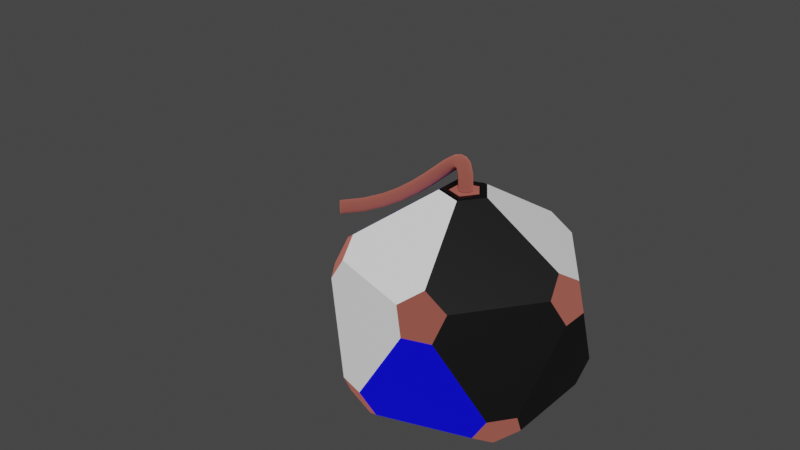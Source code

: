# Source: DestroyBomb.blend  (saved by Blender 3.3.6; exported with 4.5.12 LTS)
import bpy
from mathutils import Matrix  # noqa: F401  (used for matrix-valued properties, if any)

bpy.ops.wm.read_factory_settings(use_empty=True)
scene = bpy.context.scene
scene.name = 'Scene'

# ---- collections
col_collection = bpy.data.collections.new('Collection'); scene.collection.children.link(col_collection)

# ---- materials (node trees are filled in below, after node groups)
mat_black = bpy.data.materials.new('BLACK')
mat_black.use_transparent_shadow = False
mat_eraser = bpy.data.materials.new('ERASER')
mat_eraser.use_transparent_shadow = False
mat_blue = bpy.data.materials.new('BLUE')
mat_blue.use_transparent_shadow = False
mat_white = bpy.data.materials.new('WHITE')
mat_white.alpha_threshold = 0.0
mat_white.use_transparent_shadow = False
mat_white.roughness = 0.5
mat_white.line_color = (0.0, 0.0, 0.0, 1.0)

# ---- material node trees
mat_black.use_nodes = True; mat_black.node_tree.nodes.clear()
_N = mat_black.node_tree.nodes; _L = mat_black.node_tree.links
n0 = _N.new('ShaderNodeBsdfPrincipled'); n0.name = 'Principled BSDF'; n0.location = (10, 300)
n0.distribution = 'GGX'
n0.subsurface_method = 'RANDOM_WALK_SKIN'
n0.inputs[0].default_value = (0.0, 0.0, 0.0, 1.0)
n0.inputs[3].default_value = 1.45
n0.inputs[27].default_value = (0.0, 0.0, 0.0, 1.0)
n0.inputs[28].default_value = 1.0
n1 = _N.new('ShaderNodeOutputMaterial'); n1.name = 'Material Output'; n1.location = (300, 300)
_L.new(n0.outputs[0], n1.inputs[0])
n1.is_active_output = True
mat_eraser.use_nodes = True; mat_eraser.node_tree.nodes.clear()
_N = mat_eraser.node_tree.nodes; _L = mat_eraser.node_tree.links
n0 = _N.new('ShaderNodeBsdfPrincipled'); n0.name = 'Principled BSDF'; n0.location = (10, 300)
n0.distribution = 'GGX'
n0.subsurface_method = 'RANDOM_WALK_SKIN'
n0.inputs[0].default_value = (1.0, 0.2803, 0.2161, 1.0)
n0.inputs[1].default_value = 1.0
n0.inputs[2].default_value = 1.0
n0.inputs[3].default_value = 1.45
n0.inputs[13].default_value = 0.0
n0.inputs[27].default_value = (0.0, 0.0, 0.0, 1.0)
n0.inputs[28].default_value = 1.0
n1 = _N.new('ShaderNodeOutputMaterial'); n1.name = 'Material Output'; n1.location = (300, 300)
_L.new(n0.outputs[0], n1.inputs[0])
n1.is_active_output = True
mat_blue.use_nodes = True; mat_blue.node_tree.nodes.clear()
_N = mat_blue.node_tree.nodes; _L = mat_blue.node_tree.links
n0 = _N.new('ShaderNodeBsdfPrincipled'); n0.name = 'Principled BSDF'; n0.location = (10, 300)
n0.distribution = 'GGX'
n0.subsurface_method = 'RANDOM_WALK_SKIN'
n0.inputs[0].default_value = (0.0, 0.0, 1.0, 1.0)
n0.inputs[3].default_value = 1.45
n0.inputs[27].default_value = (0.0, 0.0, 0.0, 1.0)
n0.inputs[28].default_value = 1.0
n1 = _N.new('ShaderNodeOutputMaterial'); n1.name = 'Material Output'; n1.location = (300, 300)
_L.new(n0.outputs[0], n1.inputs[0])
n1.is_active_output = True
mat_white.use_nodes = True; mat_white.node_tree.nodes.clear()
_N = mat_white.node_tree.nodes; _L = mat_white.node_tree.links
n0 = _N.new('ShaderNodeOutputMaterial'); n0.name = 'Material Output'; n0.location = (300, 300)
n1 = _N.new('ShaderNodeBsdfPrincipled'); n1.name = 'Principled BSDF'; n1.location = (10, 300)
n1.distribution = 'GGX'
n1.subsurface_method = 'RANDOM_WALK_SKIN'
n1.inputs[0].default_value = (1.0, 1.0, 1.0, 1.0)
n1.inputs[3].default_value = 1.45
n1.inputs[27].default_value = (0.0, 0.0, 0.0, 1.0)
n1.inputs[28].default_value = 1.0
_L.new(n1.outputs[0], n0.inputs[0])
n0.is_active_output = True

# ---- world
world_world = bpy.data.worlds.new('World'); scene.world = world_world
world_world.use_nodes = True; world_world.node_tree.nodes.clear()
_N = world_world.node_tree.nodes; _L = world_world.node_tree.links
n0 = _N.new('ShaderNodeOutputWorld'); n0.name = 'World Output'; n0.location = (300, 300)
n1 = _N.new('ShaderNodeBackground'); n1.name = 'Background'; n1.location = (10, 300)
n1.inputs[0].default_value = (0.05088, 0.05088, 0.05088, 1.0)
_L.new(n1.outputs[0], n0.inputs[0])
n0.is_active_output = True
world_world.color = (0.05088, 0.05088, 0.05088)
world_world.use_sun_shadow = False
world_world.sun_shadow_jitter_overblur = 0.0

# ---- meshes
me_destroybomb_1 = bpy.data.meshes.new('DestroyBomb_1')
me_destroybomb_1.from_pydata([(-0.1701, 0.0, -0.8949), (-0.05257, 0.1618, -0.8949), (0.1376, 0.1, -0.8949), (0.1376, -0.1, -0.8949), (-0.05257, -0.1618, -0.8949), (0.7236, -0.3257, -0.4472), (0.7561, -0.4257, -0.2771), (0.6385, -0.5875, -0.2771), (0.5334, -0.5875, -0.4472), (0.586, -0.4257, -0.5524), (-0.2238, -0.6888, -0.5524), (-0.08617, -0.7888, -0.4472), (-0.1712, -0.8506, -0.2771), (-0.3615, -0.7888, -0.2771), (-0.3939, -0.6888, -0.4472), (-0.7243, 0.0, -0.5524), (-0.7769, -0.1618, -0.4472), (-0.8619, -0.1, -0.2771), (-0.8619, 0.1, -0.2771), (-0.7769, 0.1618, -0.4472), (-0.2238, 0.6888, -0.5524), (-0.3939, 0.6888, -0.4472), (-0.3615, 0.7888, -0.2771), (-0.1712, 0.8506, -0.2771), (-0.08617, 0.7888, -0.4472), (0.7236, 0.3257, -0.4472), (0.586, 0.4257, -0.5524), (0.5334, 0.5875, -0.4472), (0.6385, 0.5875, -0.2771), (0.7561, 0.4257, -0.2771), (0.1712, -0.8506, 0.2771), (0.3615, -0.7888, 0.2771), (0.3939, -0.6888, 0.4472), (0.2238, -0.6888, 0.5524), (0.08617, -0.7888, 0.4472), (-0.7561, -0.4257, 0.2771), (-0.6385, -0.5875, 0.2771), (-0.5334, -0.5875, 0.4472), (-0.586, -0.4257, 0.5524), (-0.7236, -0.3257, 0.4472), (-0.6385, 0.5875, 0.2771), (-0.7561, 0.4257, 0.2771), (-0.7236, 0.3257, 0.4472), (-0.586, 0.4257, 0.5524), (-0.5334, 0.5875, 0.4472), (0.3615, 0.7888, 0.2771), (0.1712, 0.8506, 0.2771), (0.08617, 0.7888, 0.4472), (0.2238, 0.6888, 0.5524), (0.3939, 0.6888, 0.4472), (0.8619, -0.1, 0.2771), (0.8619, 0.1, 0.2771), (0.7769, 0.1618, 0.4472), (0.7243, 0.0, 0.5524), (0.7769, -0.1618, 0.4472), (0.03729, -0.1148, 0.8949), (0.1207, 0.0, 0.8949), (0.03729, 0.1148, 0.8949), (-0.09764, 0.07094, 0.8949), (-0.09764, -0.07094, 0.8949), (-0.1276, -0.09273, 0.8949), (0.04875, -0.15, 0.8949), (0.1578, 0.0, 0.8949), (0.04875, 0.15, 0.8949), (-0.1276, 0.09273, 0.8949), (-0.1376, -0.1, 0.8949), (0.05257, -0.1618, 0.8949), (0.1701, 0.0, 0.8949), (0.05257, 0.1618, 0.8949), (-0.1376, 0.1, 0.8949), (-0.08764, -0.06367, 0.8949), (0.03347, -0.103, 0.8949), (0.1083, 0.0, 0.8949), (0.03347, 0.103, 0.8949), (-0.08764, 0.06367, 0.8949), (0.04875, -0.15, 0.9049), (0.03729, -0.1148, 0.9049), (-0.09764, -0.07094, 0.9049), (-0.1276, -0.09273, 0.9049), (0.1578, -2.274e-16, 0.9049), (0.1207, -2.274e-16, 0.9049), (0.04875, 0.15, 0.9049), (0.03729, 0.1148, 0.9049), (-0.1276, 0.09273, 0.9049), (-0.09764, 0.07094, 0.9049)], [], [(5, 9, 3, 2, 26, 25), (1, 0, 15, 19, 21, 20), (4, 3, 9, 8, 11, 10), (2, 1, 20, 24, 27, 26), (12, 11, 8, 7, 31, 30), (7, 6, 50, 54, 32, 31), (6, 5, 25, 29, 51, 50), (13, 12, 30, 34, 37, 36), (18, 17, 35, 39, 42, 41), (23, 22, 40, 44, 47, 46), (17, 16, 14, 13, 36, 35), (22, 21, 19, 18, 41, 40), (28, 27, 24, 23, 46, 45), (29, 28, 45, 49, 52, 51), (33, 32, 54, 53, 67, 66), (38, 37, 34, 33, 66, 65), (43, 42, 39, 38, 65, 69), (48, 47, 44, 43, 69, 68), (53, 52, 49, 48, 68, 67), (0, 1, 2, 3, 4), (5, 6, 7, 8, 9), (10, 11, 12, 13, 14), (15, 16, 17, 18, 19), (20, 21, 22, 23, 24), (25, 26, 27, 28, 29), (30, 31, 32, 33, 34), (35, 36, 37, 38, 39), (40, 41, 42, 43, 44), (45, 46, 47, 48, 49), (50, 51, 52, 53, 54), (71, 72, 73, 74, 70), (0, 4, 10, 14, 16, 15), (56, 55, 76, 80), (59, 58, 84, 77), (62, 63, 81, 79), (55, 59, 77, 76), (58, 57, 82, 84), (61, 60, 65, 66), (62, 61, 66, 67), (63, 62, 67, 68), (64, 63, 68, 69), (60, 64, 69, 65), (59, 55, 71, 70), (55, 56, 72, 71), (56, 57, 73, 72), (57, 58, 74, 73), (58, 59, 70, 74), (76, 77, 78, 75), (80, 76, 75, 79), (82, 80, 79, 81), (84, 82, 81, 83), (77, 84, 83, 78), (63, 64, 83, 81), (60, 61, 75, 78), (57, 56, 80, 82), (64, 60, 78, 83), (61, 62, 79, 75)])
me_destroybomb_1.polygons.foreach_set('material_index', [0, 3, 2, 2, 2, 0, 0, 3, 2, 0, 0, 3, 2, 3, 0, 3, 2, 0, 3, 1, 1, 1, 1, 1, 1, 1, 1, 1, 1, 1, 1, 0, 0, 0, 0, 0, 0, 0, 0, 0, 0, 0, 0, 0, 0, 0, 0, 0, 0, 0, 0, 0, 0, 0, 0, 0, 0])
_uv = me_destroybomb_1.uv_layers.new(name='UVマップ')
_uv.uv.foreach_set('vector', [0.3073, 0.1575, 0.29, 0.1275, 0.3463, 0.02995, 0.3809, 0.02995, 0.4373, 0.1275, 0.42, 0.1575, 0.71, 0.02995, 0.7446, 0.02995, 0.8009, 0.1275, 0.7836, 0.1575, 0.6709, 0.1575, 0.6537, 0.1275, 0.1645, 0.02995, 0.1991, 0.02995, 0.2554, 0.1275, 0.2381, 0.1575, 0.1255, 0.1575, 0.1082, 0.1275, 0.5282, 0.02995, 0.5627, 0.02995, 0.6191, 0.1275, 0.6018, 0.1575, 0.4891, 0.1575, 0.4718, 0.1275, 0.1082, 0.1874, 0.1255, 0.1575, 0.2381, 0.1575, 0.2554, 0.1874, 0.1991, 0.285, 0.1645, 0.285, 0.2554, 0.1874, 0.29, 0.1874, 0.3463, 0.285, 0.3291, 0.3149, 0.2164, 0.3149, 0.1991, 0.285, 0.29, 0.1874, 0.3073, 0.1575, 0.42, 0.1575, 0.4373, 0.1874, 0.3809, 0.285, 0.3463, 0.285, 0.07362, 0.1874, 0.1082, 0.1874, 0.1645, 0.285, 0.1472, 0.3149, 0.03458, 0.3149, 0.01729, 0.285, 0.8009, 0.1874, 0.8355, 0.1874, 0.8918, 0.285, 0.8745, 0.3149, 0.7619, 0.3149, 0.7446, 0.285, 0.6191, 0.1874, 0.6537, 0.1874, 0.71, 0.285, 0.6927, 0.3149, 0.58, 0.3149, 0.5627, 0.285, 0.8355, 0.1874, 0.8528, 0.1575, 0.9654, 0.1575, 0.9827, 0.1874, 0.9264, 0.285, 0.8918, 0.285, 0.6537, 0.1874, 0.6709, 0.1575, 0.7836, 0.1575, 0.8009, 0.1874, 0.7446, 0.285, 0.71, 0.285, 0.4718, 0.1874, 0.4891, 0.1575, 0.6018, 0.1575, 0.6191, 0.1874, 0.5627, 0.285, 0.5282, 0.285, 0.4373, 0.1874, 0.4718, 0.1874, 0.5282, 0.285, 0.5109, 0.3149, 0.3982, 0.3149, 0.3809, 0.285, 0.1991, 0.3449, 0.2164, 0.3149, 0.3291, 0.3149, 0.3463, 0.3449, 0.29, 0.4424, 0.2554, 0.4424, 0.01729, 0.3449, 0.03458, 0.3149, 0.1472, 0.3149, 0.1645, 0.3449, 0.1082, 0.4424, 0.07362, 0.4424, 0.7446, 0.3449, 0.7619, 0.3149, 0.8745, 0.3149, 0.8918, 0.3449, 0.8355, 0.4424, 0.8009, 0.4424, 0.5627, 0.3449, 0.58, 0.3149, 0.6927, 0.3149, 0.71, 0.3449, 0.6537, 0.4424, 0.6191, 0.4424, 0.3809, 0.3449, 0.3982, 0.3149, 0.5109, 0.3149, 0.5282, 0.3449, 0.4718, 0.4424, 0.4373, 0.4424, 0.8918, 0.02995, 0.71, 0.02995, 0.5282, 0.02995, 0.3463, 0.02995, 0.1645, 0.02995, 0.3073, 0.1575, 0.29, 0.1874, 0.2554, 0.1874, 0.2381, 0.1575, 0.2554, 0.1275, 0.9827, 0.1275, 0.1255, 0.1575, 0.1082, 0.1874, 0.07362, 0.1874, 0.9654, 0.1575, 0.8009, 0.1275, 0.8528, 0.1575, 0.8355, 0.1874, 0.8009, 0.1874, 0.7836, 0.1575, 0.6191, 0.1275, 0.6709, 0.1575, 0.6537, 0.1874, 0.6191, 0.1874, 0.6018, 0.1575, 0.42, 0.1575, 0.4373, 0.1275, 0.4891, 0.1575, 0.4718, 0.1874, 0.4373, 0.1874, 0.1645, 0.285, 0.1991, 0.285, 0.2164, 0.3149, 0.1991, 0.3449, 0.1472, 0.3149, 0.8918, 0.285, 0.9264, 0.285, 0.03458, 0.3149, 0.01729, 0.3449, 0.8745, 0.3149, 0.71, 0.285, 0.7446, 0.285, 0.7619, 0.3149, 0.7446, 0.3449, 0.6927, 0.3149, 0.5282, 0.285, 0.5627, 0.285, 0.58, 0.3149, 0.5627, 0.3449, 0.5109, 0.3149, 0.3463, 0.285, 0.3809, 0.285, 0.3982, 0.3149, 0.3809, 0.3449, 0.3291, 0.3149, 0.2823, 0.4424, 0.3301, 0.4424, 0.4718, 0.4424, 0.6136, 0.4424, 0.6613, 0.4424, 0.8918, 0.02995, 0.9264, 0.02995, 0.9827, 0.1275, 0.9654, 0.1575, 0.8528, 0.1575, 0.8355, 0.1275, 0.3221, 0.4424, 0.2475, 0.4424, 0.2475, 0.4424, 0.3221, 0.4424, 0.6962, 0.4424, 0.6216, 0.4424, 0.6216, 0.4424, 0.6962, 0.4424, 0.298, 0.4424, 0.4718, 0.4424, 0.4718, 0.4424, 0.298, 0.4424, 0.2475, 0.4424, 0.6962, 0.4424, 0.6962, 0.4424, 0.2475, 0.4424, 0.6216, 0.4424, 0.4718, 0.4424, 0.4718, 0.4424, 0.6216, 0.4424, 0.143, 0.4424, 0.8006, 0.4424, 0.8355, 0.4424, 0.1082, 0.4424, 0.298, 0.4424, 0.143, 0.4424, 0.1082, 0.4424, 0.29, 0.4424, 0.4718, 0.4424, 0.298, 0.4424, 0.29, 0.4424, 0.4718, 0.4424, 0.6456, 0.4424, 0.4718, 0.4424, 0.4718, 0.4424, 0.6537, 0.4424, 0.8006, 0.4424, 0.6456, 0.4424, 0.6537, 0.4424, 0.8355, 0.4424, 0.6962, 0.4424, 0.2475, 0.4424, 0.2823, 0.4424, 0.6613, 0.4424, 0.2475, 0.4424, 0.3221, 0.4424, 0.3301, 0.4424, 0.2823, 0.4424, 0.3221, 0.4424, 0.4718, 0.4424, 0.4718, 0.4424, 0.3301, 0.4424, 0.4718, 0.4424, 0.6216, 0.4424, 0.6136, 0.4424, 0.4718, 0.4424, 0.6216, 0.4424, 0.6962, 0.4424, 0.6613, 0.4424, 0.6136, 0.4424, 0.2475, 0.4424, 0.6962, 0.4424, 0.8006, 0.4424, 0.143, 0.4424, 0.3221, 0.4424, 0.2475, 0.4424, 0.143, 0.4424, 0.298, 0.4424, 0.4718, 0.4424, 0.3221, 0.4424, 0.298, 0.4424, 0.4718, 0.4424, 0.6216, 0.4424, 0.4718, 0.4424, 0.4718, 0.4424, 0.6456, 0.4424, 0.6962, 0.4424, 0.6216, 0.4424, 0.6456, 0.4424, 0.8006, 0.4424, 0.4718, 0.4424, 0.6456, 0.4424, 0.6456, 0.4424, 0.4718, 0.4424, 0.8006, 0.4424, 0.143, 0.4424, 0.143, 0.4424, 0.8006, 0.4424, 0.4718, 0.4424, 0.3221, 0.4424, 0.3221, 0.4424, 0.4718, 0.4424, 0.6456, 0.4424, 0.8006, 0.4424, 0.8006, 0.4424, 0.6456, 0.4424, 0.143, 0.4424, 0.298, 0.4424, 0.298, 0.4424, 0.143, 0.4424])
me_destroybomb_1.materials.append(mat_black)
me_destroybomb_1.materials.append(mat_eraser)
me_destroybomb_1.materials.append(mat_blue)
me_destroybomb_1.materials.append(mat_white)
me_destroybomb_1.update()

# ---- curves / text
cu_destroybomb_2 = bpy.data.curves.new('DestroyBomb_2', 'CURVE')
cu_destroybomb_2.dimensions = '3D'
_sp = cu_destroybomb_2.splines.new('BEZIER'); _sp.bezier_points.add(1)
_sp.bezier_points.foreach_set('co', [-1.0, -0.1, 0.5, 0.0, 0.0, 0.9])
_sp.bezier_points.foreach_set('handle_left', [-1.5, -0.6, 0.5, 0.0, 0.0, 1.4])
_sp.bezier_points.foreach_set('handle_right', [-0.5, 0.4, 0.5, 0.0, 0.0, 0.4])
for _p, _l, _r in zip(_sp.bezier_points, ['ALIGNED', 'ALIGNED'], ['ALIGNED', 'ALIGNED']): _p.handle_left_type = _l; _p.handle_right_type = _r
_sp.order_u = 0
_sp.order_v = 0
cu_destroybomb_2.materials.append(mat_eraser)
cu_destroybomb_2.use_path = True
cu_destroybomb_2.bevel_resolution = 2
cu_destroybomb_2.bevel_depth = 0.05
cu_destroybomb_2.fill_mode = 'FULL'
cu_destroybomb_2.use_fill_caps = True

# ---- objects
ob_destroybomb_1 = bpy.data.objects.new('DestroyBomb_1', me_destroybomb_1)
ob_destroybomb_2 = bpy.data.objects.new('DestroyBomb_2', cu_destroybomb_2)

# ---- transforms, parenting, visibility, modifiers, constraints
ob_destroybomb_1.location = (0.0, 0.0, 0.0)
ob_destroybomb_2.location = (0.0, 0.0, 0.0)

# ---- collection membership
col_collection.objects.link(ob_destroybomb_1)
col_collection.objects.link(ob_destroybomb_2)

# ---- scene / render settings (as saved in the file)
scene.frame_start = 1; scene.frame_end = 250; scene.frame_set(1)
scene.render.engine = 'BLENDER_EEVEE_NEXT'
scene.cycles.sampling_pattern = 'TABULATED_SOBOL'
scene.cycles.use_light_tree = False
scene.view_settings.view_transform = 'Filmic'
bpy.context.view_layer.update()

# ---- added for rendering (the .blend has no active camera and no usable light): camera, sun
cam_auto = bpy.data.cameras.new('AutoCamera')
cam_auto.lens = 50.0
cam_auto.sensor_width = 36.0
cam_auto.clip_end = 1000.0
ob_auto_camera = bpy.data.objects.new('AutoCamera', cam_auto)
scene.collection.objects.link(ob_auto_camera)
ob_auto_camera.location = (3.76218, -5.16462, 3.91232)
ob_auto_camera.rotation_euler = (1.09748, -7.21219e-08, 0.694738)
scene.camera = ob_auto_camera
light_auto_sun = bpy.data.lights.new('AutoSun', 'SUN')
light_auto_sun.energy = 3.0
light_auto_sun.angle = 0.0523599
ob_auto_sun = bpy.data.objects.new('AutoSun', light_auto_sun)
scene.collection.objects.link(ob_auto_sun)
ob_auto_sun.rotation_euler = (0.872665, 0.174533, 0.523599)
bpy.context.view_layer.update()
